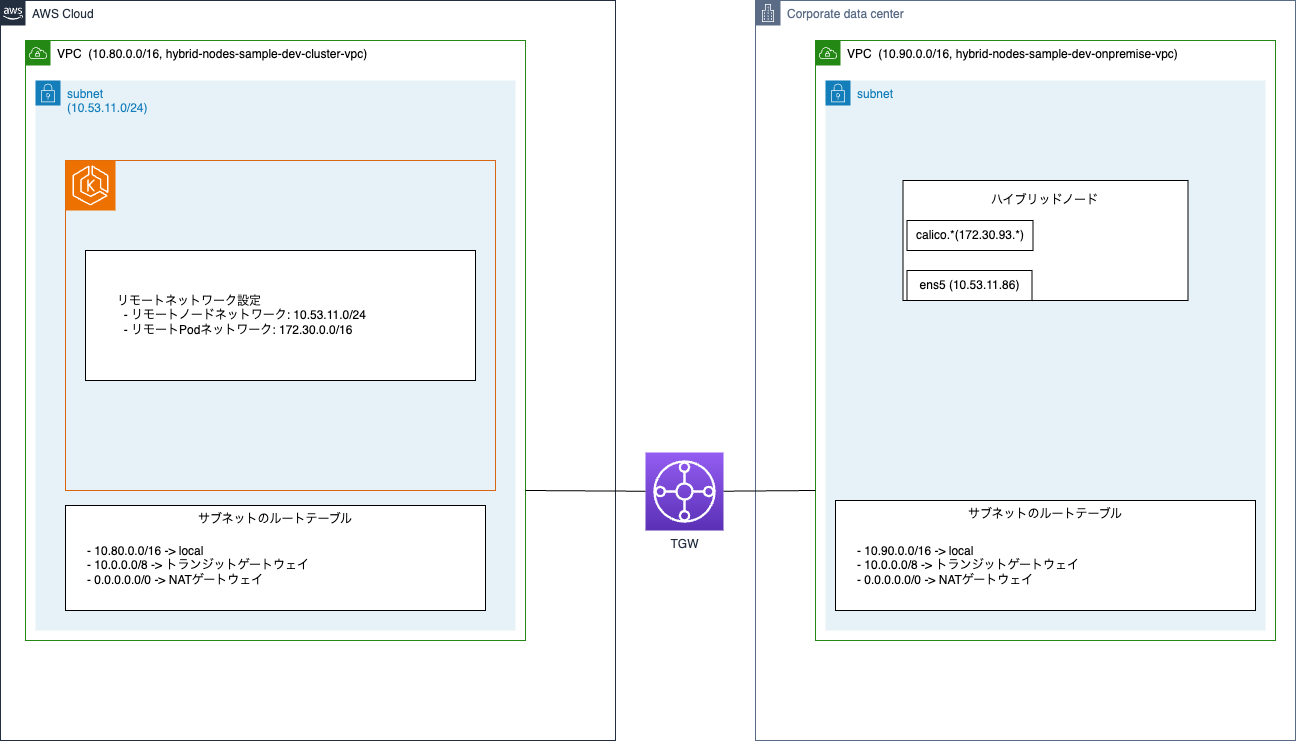

The diagram above was exported from draw.io. Its source (the exported page's mxGraphModel, read from the mxfile embedded in the PNG):
<mxGraphModel dx="1156" dy="1374" grid="1" gridSize="10" guides="1" tooltips="1" connect="1" arrows="1" fold="1" page="1" pageScale="1" pageWidth="827" pageHeight="1169" math="0" shadow="0">
  <root>
    <mxCell id="0" />
    <mxCell id="1" parent="0" />
    <mxCell id="7" value="AWS Cloud" style="points=[[0,0],[0.25,0],[0.5,0],[0.75,0],[1,0],[1,0.25],[1,0.5],[1,0.75],[1,1],[0.75,1],[0.5,1],[0.25,1],[0,1],[0,0.75],[0,0.5],[0,0.25]];outlineConnect=0;gradientColor=none;html=1;whiteSpace=wrap;fontSize=12;fontStyle=0;container=0;pointerEvents=0;collapsible=0;recursiveResize=0;shape=mxgraph.aws4.group;grIcon=mxgraph.aws4.group_aws_cloud_alt;strokeColor=#232F3E;fillColor=#FFFFFF;verticalAlign=top;align=left;spacingLeft=30;fontColor=#232F3E;dashed=0;shadow=0;" parent="1" vertex="1">
      <mxGeometry x="15" y="40" width="615" height="740" as="geometry" />
    </mxCell>
    <mxCell id="4" value="&lt;font color=&quot;#000000&quot;&gt;VPC&amp;nbsp; (10.80.0.0/16, hybrid-nodes-sample-dev-cluster-vpc)&lt;/font&gt;" style="points=[[0,0],[0.25,0],[0.5,0],[0.75,0],[1,0],[1,0.25],[1,0.5],[1,0.75],[1,1],[0.75,1],[0.5,1],[0.25,1],[0,1],[0,0.75],[0,0.5],[0,0.25]];outlineConnect=0;gradientColor=none;html=1;whiteSpace=wrap;fontSize=12;fontStyle=0;container=0;pointerEvents=0;collapsible=0;recursiveResize=0;shape=mxgraph.aws4.group;grIcon=mxgraph.aws4.group_vpc;strokeColor=#248814;fillColor=#FFFFFF;verticalAlign=top;align=left;spacingLeft=30;fontColor=#AAB7B8;dashed=0;" parent="1" vertex="1">
      <mxGeometry x="40" y="80" width="500" height="600" as="geometry" />
    </mxCell>
    <mxCell id="13" value="Corporate data center" style="points=[[0,0],[0.25,0],[0.5,0],[0.75,0],[1,0],[1,0.25],[1,0.5],[1,0.75],[1,1],[0.75,1],[0.5,1],[0.25,1],[0,1],[0,0.75],[0,0.5],[0,0.25]];outlineConnect=0;gradientColor=none;html=1;whiteSpace=wrap;fontSize=12;fontStyle=0;container=0;pointerEvents=0;collapsible=0;recursiveResize=0;shape=mxgraph.aws4.group;grIcon=mxgraph.aws4.group_corporate_data_center;strokeColor=#5A6C86;fillColor=#FFFFFF;verticalAlign=top;align=left;spacingLeft=30;fontColor=#5A6C86;dashed=0;" parent="1" vertex="1">
      <mxGeometry x="770" y="40" width="540" height="740" as="geometry" />
    </mxCell>
    <mxCell id="23" value="&lt;font color=&quot;#000000&quot;&gt;VPC&amp;nbsp; (10.90.0.0/16, hybrid-nodes-sample-dev-onpremise-vpc)&lt;/font&gt;" style="points=[[0,0],[0.25,0],[0.5,0],[0.75,0],[1,0],[1,0.25],[1,0.5],[1,0.75],[1,1],[0.75,1],[0.5,1],[0.25,1],[0,1],[0,0.75],[0,0.5],[0,0.25]];outlineConnect=0;gradientColor=none;html=1;whiteSpace=wrap;fontSize=12;fontStyle=0;container=0;pointerEvents=0;collapsible=0;recursiveResize=0;shape=mxgraph.aws4.group;grIcon=mxgraph.aws4.group_vpc;strokeColor=#248814;fillColor=#FFFFFF;verticalAlign=top;align=left;spacingLeft=30;fontColor=#AAB7B8;dashed=0;" parent="1" vertex="1">
      <mxGeometry x="830" y="80" width="460" height="600" as="geometry" />
    </mxCell>
    <mxCell id="24" value="subnet&lt;br&gt;(10.53.11.0/24)" style="points=[[0,0],[0.25,0],[0.5,0],[0.75,0],[1,0],[1,0.25],[1,0.5],[1,0.75],[1,1],[0.75,1],[0.5,1],[0.25,1],[0,1],[0,0.75],[0,0.5],[0,0.25]];outlineConnect=0;gradientColor=none;html=1;whiteSpace=wrap;fontSize=12;fontStyle=0;container=0;pointerEvents=0;collapsible=0;recursiveResize=0;shape=mxgraph.aws4.group;grIcon=mxgraph.aws4.group_security_group;grStroke=0;strokeColor=#147EBA;fillColor=#E6F2F8;verticalAlign=top;align=left;spacingLeft=30;fontColor=#147EBA;dashed=0;" parent="1" vertex="1">
      <mxGeometry x="50" y="120" width="480" height="550" as="geometry" />
    </mxCell>
    <mxCell id="79" value="TGW" style="sketch=0;points=[[0,0,0],[0.25,0,0],[0.5,0,0],[0.75,0,0],[1,0,0],[0,1,0],[0.25,1,0],[0.5,1,0],[0.75,1,0],[1,1,0],[0,0.25,0],[0,0.5,0],[0,0.75,0],[1,0.25,0],[1,0.5,0],[1,0.75,0]];outlineConnect=0;fontColor=#232F3E;gradientColor=#945DF2;gradientDirection=north;fillColor=#5A30B5;strokeColor=#ffffff;dashed=0;verticalLabelPosition=bottom;verticalAlign=top;align=center;html=1;fontSize=12;fontStyle=0;aspect=fixed;shape=mxgraph.aws4.resourceIcon;resIcon=mxgraph.aws4.transit_gateway;" parent="1" vertex="1">
      <mxGeometry x="660" y="492" width="78" height="78" as="geometry" />
    </mxCell>
    <mxCell id="83" value="" style="endArrow=none;html=1;exitX=1;exitY=0.75;exitDx=0;exitDy=0;" parent="1" source="4" target="79" edge="1">
      <mxGeometry width="50" height="50" relative="1" as="geometry">
        <mxPoint x="640" y="360" as="sourcePoint" />
        <mxPoint x="690" y="310" as="targetPoint" />
      </mxGeometry>
    </mxCell>
    <mxCell id="84" value="" style="endArrow=none;html=1;entryX=0;entryY=0.75;entryDx=0;entryDy=0;" parent="1" source="79" target="23" edge="1">
      <mxGeometry width="50" height="50" relative="1" as="geometry">
        <mxPoint x="540" y="540" as="sourcePoint" />
        <mxPoint x="660" y="540.7547169811321" as="targetPoint" />
      </mxGeometry>
    </mxCell>
    <mxCell id="14" value="サブネットのルートテーブル" style="dashed=0;verticalAlign=top;fontStyle=0;" parent="1" vertex="1">
      <mxGeometry x="80" y="545" width="420" height="105" as="geometry" />
    </mxCell>
    <mxCell id="37" value="- 10.80.0.0/16 -&amp;gt; local&lt;br&gt;- 10.0.0.0/8 -&amp;gt; トランジットゲートウェイ&lt;br&gt;&lt;span style=&quot;color: rgb(0, 0, 0);&quot;&gt;- 0.0.0.0.0/0 -&amp;gt;&amp;nbsp;&lt;/span&gt;&lt;span style=&quot;text-align: center;&quot;&gt;NATゲートウェイ&lt;/span&gt;" style="text;html=1;strokeColor=none;fillColor=none;align=left;verticalAlign=middle;whiteSpace=wrap;rounded=0;shadow=0;" parent="1" vertex="1">
      <mxGeometry x="100" y="570" width="390" height="70" as="geometry" />
    </mxCell>
    <mxCell id="92" value="subnet" style="points=[[0,0],[0.25,0],[0.5,0],[0.75,0],[1,0],[1,0.25],[1,0.5],[1,0.75],[1,1],[0.75,1],[0.5,1],[0.25,1],[0,1],[0,0.75],[0,0.5],[0,0.25]];outlineConnect=0;gradientColor=none;html=1;whiteSpace=wrap;fontSize=12;fontStyle=0;container=0;pointerEvents=0;collapsible=0;recursiveResize=0;shape=mxgraph.aws4.group;grIcon=mxgraph.aws4.group_security_group;grStroke=0;strokeColor=#147EBA;fillColor=#E6F2F8;verticalAlign=top;align=left;spacingLeft=30;fontColor=#147EBA;dashed=0;" vertex="1" parent="1">
      <mxGeometry x="840" y="120" width="440" height="550" as="geometry" />
    </mxCell>
    <mxCell id="86" value="" style="points=[[0,0],[0.25,0],[0.5,0],[0.75,0],[1,0],[1,0.25],[1,0.5],[1,0.75],[1,1],[0.75,1],[0.5,1],[0.25,1],[0,1],[0,0.75],[0,0.5],[0,0.25]];outlineConnect=0;gradientColor=none;html=1;whiteSpace=wrap;fontSize=12;fontStyle=0;container=1;pointerEvents=0;collapsible=0;recursiveResize=0;shape=mxgraph.aws4.group;grIcon=mxgraph.aws4.group_spot_fleet;strokeColor=#D86613;fillColor=none;verticalAlign=top;align=left;spacingLeft=30;fontColor=#D86613;dashed=0;" vertex="1" parent="1">
      <mxGeometry x="80" y="200" width="430" height="330" as="geometry" />
    </mxCell>
    <mxCell id="91" value="" style="sketch=0;points=[[0,0,0],[0.25,0,0],[0.5,0,0],[0.75,0,0],[1,0,0],[0,1,0],[0.25,1,0],[0.5,1,0],[0.75,1,0],[1,1,0],[0,0.25,0],[0,0.5,0],[0,0.75,0],[1,0.25,0],[1,0.5,0],[1,0.75,0]];outlineConnect=0;fontColor=#232F3E;fillColor=#ED7100;strokeColor=#ffffff;dashed=0;verticalLabelPosition=bottom;verticalAlign=top;align=center;html=1;fontSize=12;fontStyle=0;aspect=fixed;shape=mxgraph.aws4.resourceIcon;resIcon=mxgraph.aws4.eks;" vertex="1" parent="86">
      <mxGeometry width="50" height="50" as="geometry" />
    </mxCell>
    <mxCell id="12" value="" style="verticalAlign=top;fontStyle=0;" parent="86" vertex="1">
      <mxGeometry x="20" y="90" width="390" height="130" as="geometry" />
    </mxCell>
    <mxCell id="31" value="リモートネットワーク設定&lt;br&gt;&amp;nbsp; - リモートノードネットワーク: 10.53.11.0/24&lt;br&gt;&amp;nbsp; - リモートPodネットワーク: 172.30.0.0/16" style="text;html=1;strokeColor=none;fillColor=none;align=left;verticalAlign=middle;whiteSpace=wrap;rounded=0;shadow=0;" parent="86" vertex="1">
      <mxGeometry x="50" y="112.5" width="290" height="85" as="geometry" />
    </mxCell>
    <mxCell id="66" value="" style="rounded=0;whiteSpace=wrap;html=1;shadow=0;fillColor=#FFFFFF;" parent="1" vertex="1">
      <mxGeometry x="917.5" y="220" width="285" height="120.00000000000003" as="geometry" />
    </mxCell>
    <mxCell id="67" value="ハイブリッドノード" style="text;html=1;strokeColor=none;fillColor=none;align=center;verticalAlign=middle;whiteSpace=wrap;rounded=0;shadow=0;" parent="1" vertex="1">
      <mxGeometry x="942.295" y="230" width="235.445625" height="20" as="geometry" />
    </mxCell>
    <mxCell id="68" value="ens5 (10.53.11.86)" style="rounded=0;whiteSpace=wrap;html=1;shadow=0;fillColor=#FFFFFF;" parent="1" vertex="1">
      <mxGeometry x="921.5" y="310" width="125" height="30" as="geometry" />
    </mxCell>
    <mxCell id="69" value="calico.*(172.30.93.*)" style="rounded=0;whiteSpace=wrap;html=1;shadow=0;fillColor=#FFFFFF;" parent="1" vertex="1">
      <mxGeometry x="921.5" y="260" width="126" height="30" as="geometry" />
    </mxCell>
    <mxCell id="32" value="サブネットのルートテーブル" style="dashed=0;verticalAlign=top;fontStyle=0;" parent="1" vertex="1">
      <mxGeometry x="850" y="540" width="420" height="110" as="geometry" />
    </mxCell>
    <mxCell id="38" value="&lt;span style=&quot;color: rgb(0, 0, 0);&quot;&gt;- 10.90.0.0/16 -&amp;gt; local&lt;/span&gt;&lt;br&gt;&lt;span style=&quot;color: rgb(0, 0, 0);&quot;&gt;- 10.0.0.0/8 -&amp;gt; トランジットゲートウェイ&lt;/span&gt;&lt;br&gt;&lt;span style=&quot;color: rgb(0, 0, 0);&quot;&gt;- 0.0.0.0.0/0 -&amp;gt;&amp;nbsp;&lt;/span&gt;&lt;span style=&quot;text-align: center;&quot;&gt;NATゲートウェイ&lt;/span&gt;" style="text;html=1;strokeColor=none;fillColor=none;align=left;verticalAlign=middle;whiteSpace=wrap;rounded=0;shadow=0;" parent="1" vertex="1">
      <mxGeometry x="870" y="570" width="390" height="70" as="geometry" />
    </mxCell>
  </root>
</mxGraphModel>